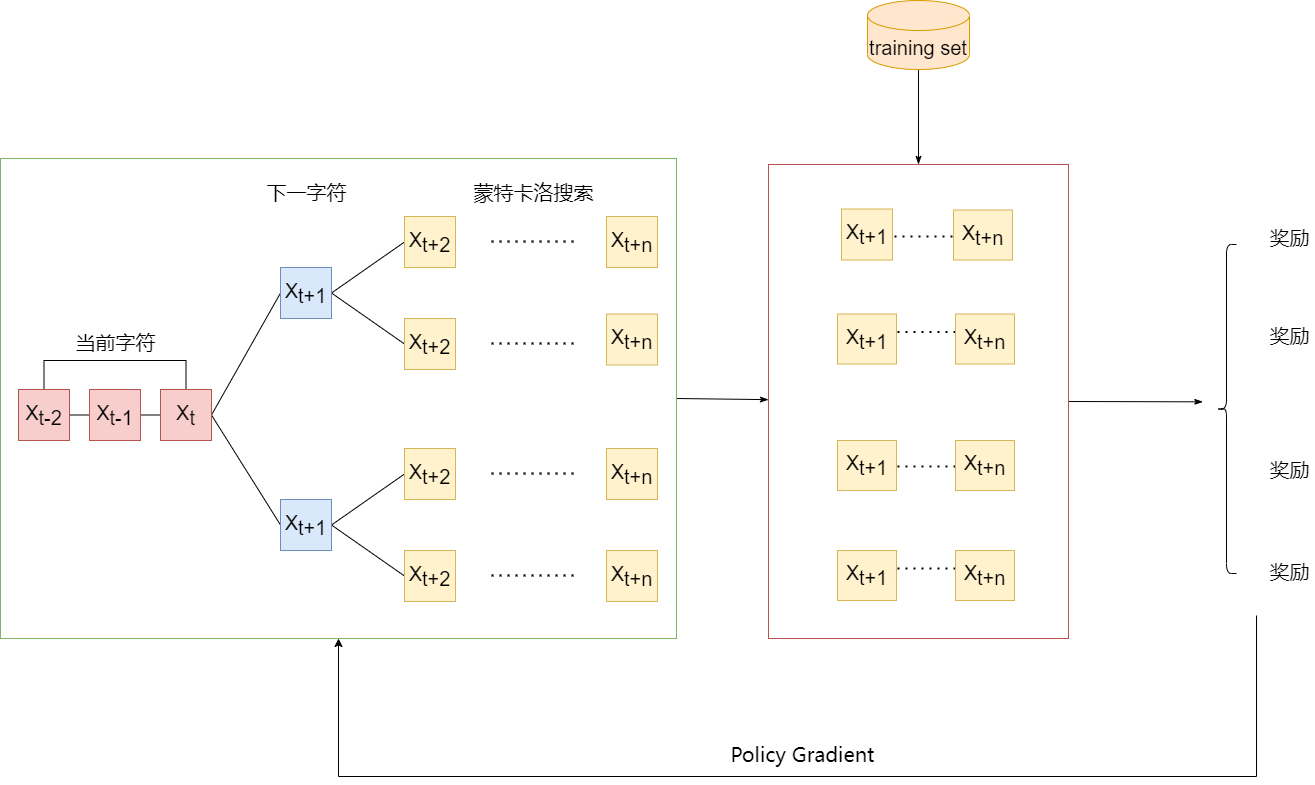

The diagram above was exported from draw.io. Its source (the exported page's mxGraphModel, read from the mxfile embedded in the PNG):
<mxGraphModel dx="1416" dy="173" grid="0" gridSize="10" guides="1" tooltips="1" connect="1" arrows="1" fold="1" page="0" pageScale="1" pageWidth="1169" pageHeight="827" math="0" shadow="0">
  <root>
    <mxCell id="0" />
    <mxCell id="1" parent="0" />
    <mxCell id="9eKWqpQOJqfWMVAcnPYL-89" style="edgeStyle=none;rounded=0;orthogonalLoop=1;jettySize=auto;html=1;exitX=1;exitY=0.5;exitDx=0;exitDy=0;fontSize=20;fontColor=#000000;endArrow=classicThin;endFill=1;" edge="1" parent="1" source="9eKWqpQOJqfWMVAcnPYL-4">
      <mxGeometry relative="1" as="geometry">
        <mxPoint x="1188.3333333333335" y="1076.3333333333335" as="targetPoint" />
      </mxGeometry>
    </mxCell>
    <mxCell id="9eKWqpQOJqfWMVAcnPYL-4" value="" style="rounded=0;whiteSpace=wrap;html=1;fillColor=#FFFFFF;strokeColor=#b85450;fontSize=20;" vertex="1" parent="1">
      <mxGeometry x="754" y="839" width="300" height="474" as="geometry" />
    </mxCell>
    <mxCell id="9eKWqpQOJqfWMVAcnPYL-90" style="edgeStyle=none;rounded=0;orthogonalLoop=1;jettySize=auto;html=1;exitX=1;exitY=0.5;exitDx=0;exitDy=0;fontSize=20;fontColor=#000000;endArrow=classicThin;endFill=1;" edge="1" parent="1" source="9eKWqpQOJqfWMVAcnPYL-2" target="9eKWqpQOJqfWMVAcnPYL-4">
      <mxGeometry relative="1" as="geometry" />
    </mxCell>
    <mxCell id="9eKWqpQOJqfWMVAcnPYL-2" value="" style="rounded=0;whiteSpace=wrap;html=1;fillColor=#FFFFFF;strokeColor=#82b366;fontSize=20;" vertex="1" parent="1">
      <mxGeometry x="-14" y="833" width="676" height="480" as="geometry" />
    </mxCell>
    <mxCell id="9eKWqpQOJqfWMVAcnPYL-85" style="edgeStyle=none;rounded=0;orthogonalLoop=1;jettySize=auto;html=1;exitX=0.5;exitY=1;exitDx=0;exitDy=0;exitPerimeter=0;fontSize=20;endArrow=classicThin;endFill=1;" edge="1" parent="1" source="9eKWqpQOJqfWMVAcnPYL-6" target="9eKWqpQOJqfWMVAcnPYL-4">
      <mxGeometry relative="1" as="geometry" />
    </mxCell>
    <mxCell id="9eKWqpQOJqfWMVAcnPYL-6" value="training set" style="shape=cylinder3;whiteSpace=wrap;html=1;boundedLbl=1;backgroundOutline=1;size=15;fillColor=#ffe6cc;strokeColor=#d79b00;fontSize=20;" vertex="1" parent="1">
      <mxGeometry x="853" y="675" width="102" height="69" as="geometry" />
    </mxCell>
    <mxCell id="9eKWqpQOJqfWMVAcnPYL-29" style="edgeStyle=orthogonalEdgeStyle;rounded=0;orthogonalLoop=1;jettySize=auto;html=1;exitX=1;exitY=0.5;exitDx=0;exitDy=0;entryX=0;entryY=0.5;entryDx=0;entryDy=0;fontSize=20;endArrow=none;endFill=0;" edge="1" parent="1" source="9eKWqpQOJqfWMVAcnPYL-25" target="9eKWqpQOJqfWMVAcnPYL-26">
      <mxGeometry relative="1" as="geometry" />
    </mxCell>
    <mxCell id="9eKWqpQOJqfWMVAcnPYL-31" style="edgeStyle=orthogonalEdgeStyle;rounded=0;orthogonalLoop=1;jettySize=auto;html=1;exitX=0.5;exitY=0;exitDx=0;exitDy=0;entryX=0.5;entryY=0;entryDx=0;entryDy=0;fontSize=20;endArrow=none;endFill=0;" edge="1" parent="1" source="9eKWqpQOJqfWMVAcnPYL-25" target="9eKWqpQOJqfWMVAcnPYL-27">
      <mxGeometry relative="1" as="geometry">
        <Array as="points">
          <mxPoint x="29" y="1035" />
          <mxPoint x="171" y="1035" />
        </Array>
      </mxGeometry>
    </mxCell>
    <mxCell id="9eKWqpQOJqfWMVAcnPYL-25" value="&lt;span style=&quot;font-size: 20px;&quot;&gt;X&lt;/span&gt;&lt;sub style=&quot;font-size: 20px;&quot;&gt;t-2&lt;/sub&gt;" style="rounded=0;whiteSpace=wrap;html=1;fontSize=20;fillColor=#f8cecc;strokeColor=#b85450;" vertex="1" parent="1">
      <mxGeometry x="4" y="1064" width="51" height="51" as="geometry" />
    </mxCell>
    <mxCell id="9eKWqpQOJqfWMVAcnPYL-30" style="edgeStyle=orthogonalEdgeStyle;rounded=0;orthogonalLoop=1;jettySize=auto;html=1;exitX=1;exitY=0.5;exitDx=0;exitDy=0;entryX=0;entryY=0.5;entryDx=0;entryDy=0;fontSize=20;endArrow=none;endFill=0;" edge="1" parent="1" source="9eKWqpQOJqfWMVAcnPYL-26" target="9eKWqpQOJqfWMVAcnPYL-27">
      <mxGeometry relative="1" as="geometry" />
    </mxCell>
    <mxCell id="9eKWqpQOJqfWMVAcnPYL-26" value="&lt;span style=&quot;font-size: 20px;&quot;&gt;X&lt;/span&gt;&lt;sub style=&quot;font-size: 20px;&quot;&gt;t-1&lt;/sub&gt;" style="rounded=0;whiteSpace=wrap;html=1;fontSize=20;fillColor=#f8cecc;strokeColor=#b85450;" vertex="1" parent="1">
      <mxGeometry x="75" y="1064" width="51" height="51" as="geometry" />
    </mxCell>
    <mxCell id="9eKWqpQOJqfWMVAcnPYL-35" style="rounded=0;orthogonalLoop=1;jettySize=auto;html=1;exitX=1;exitY=0.5;exitDx=0;exitDy=0;entryX=0;entryY=0.5;entryDx=0;entryDy=0;fontSize=20;endArrow=none;endFill=0;" edge="1" parent="1" source="9eKWqpQOJqfWMVAcnPYL-27" target="9eKWqpQOJqfWMVAcnPYL-33">
      <mxGeometry relative="1" as="geometry" />
    </mxCell>
    <mxCell id="9eKWqpQOJqfWMVAcnPYL-36" style="edgeStyle=none;rounded=0;orthogonalLoop=1;jettySize=auto;html=1;exitX=1;exitY=0.5;exitDx=0;exitDy=0;entryX=0;entryY=0.5;entryDx=0;entryDy=0;fontSize=20;endArrow=none;endFill=0;" edge="1" parent="1" source="9eKWqpQOJqfWMVAcnPYL-27" target="9eKWqpQOJqfWMVAcnPYL-34">
      <mxGeometry relative="1" as="geometry" />
    </mxCell>
    <mxCell id="9eKWqpQOJqfWMVAcnPYL-27" value="X&lt;sub style=&quot;font-size: 20px;&quot;&gt;t&lt;/sub&gt;" style="rounded=0;whiteSpace=wrap;html=1;fontSize=20;fillColor=#f8cecc;strokeColor=#b85450;" vertex="1" parent="1">
      <mxGeometry x="146" y="1064" width="51" height="51" as="geometry" />
    </mxCell>
    <mxCell id="9eKWqpQOJqfWMVAcnPYL-32" value="当前字符" style="text;html=1;align=center;verticalAlign=middle;resizable=0;points=[];autosize=1;strokeColor=none;fillColor=none;fontSize=20;" vertex="1" parent="1">
      <mxGeometry x="55.5" y="1003" width="90" height="28" as="geometry" />
    </mxCell>
    <mxCell id="9eKWqpQOJqfWMVAcnPYL-41" style="edgeStyle=none;rounded=0;orthogonalLoop=1;jettySize=auto;html=1;exitX=1;exitY=0.5;exitDx=0;exitDy=0;entryX=0;entryY=0.5;entryDx=0;entryDy=0;fontSize=20;endArrow=none;endFill=0;" edge="1" parent="1" source="9eKWqpQOJqfWMVAcnPYL-33" target="9eKWqpQOJqfWMVAcnPYL-39">
      <mxGeometry relative="1" as="geometry" />
    </mxCell>
    <mxCell id="9eKWqpQOJqfWMVAcnPYL-42" style="edgeStyle=none;rounded=0;orthogonalLoop=1;jettySize=auto;html=1;exitX=1;exitY=0.5;exitDx=0;exitDy=0;entryX=0;entryY=0.5;entryDx=0;entryDy=0;fontSize=20;endArrow=none;endFill=0;" edge="1" parent="1" source="9eKWqpQOJqfWMVAcnPYL-33" target="9eKWqpQOJqfWMVAcnPYL-37">
      <mxGeometry relative="1" as="geometry" />
    </mxCell>
    <mxCell id="9eKWqpQOJqfWMVAcnPYL-33" value="X&lt;sub style=&quot;font-size: 20px;&quot;&gt;t+1&lt;/sub&gt;" style="rounded=0;whiteSpace=wrap;html=1;fontSize=20;fillColor=#dae8fc;strokeColor=#6c8ebf;" vertex="1" parent="1">
      <mxGeometry x="266" y="942" width="51" height="51" as="geometry" />
    </mxCell>
    <mxCell id="9eKWqpQOJqfWMVAcnPYL-43" style="edgeStyle=none;rounded=0;orthogonalLoop=1;jettySize=auto;html=1;exitX=1;exitY=0.5;exitDx=0;exitDy=0;entryX=0;entryY=0.5;entryDx=0;entryDy=0;fontSize=20;endArrow=none;endFill=0;" edge="1" parent="1" source="9eKWqpQOJqfWMVAcnPYL-34" target="9eKWqpQOJqfWMVAcnPYL-38">
      <mxGeometry relative="1" as="geometry" />
    </mxCell>
    <mxCell id="9eKWqpQOJqfWMVAcnPYL-44" style="edgeStyle=none;rounded=0;orthogonalLoop=1;jettySize=auto;html=1;exitX=1;exitY=0.5;exitDx=0;exitDy=0;entryX=0;entryY=0.5;entryDx=0;entryDy=0;fontSize=20;endArrow=none;endFill=0;" edge="1" parent="1" source="9eKWqpQOJqfWMVAcnPYL-34" target="9eKWqpQOJqfWMVAcnPYL-40">
      <mxGeometry relative="1" as="geometry" />
    </mxCell>
    <mxCell id="9eKWqpQOJqfWMVAcnPYL-34" value="X&lt;sub style=&quot;font-size: 20px;&quot;&gt;t+1&lt;/sub&gt;" style="rounded=0;whiteSpace=wrap;html=1;fontSize=20;fillColor=#dae8fc;strokeColor=#6c8ebf;" vertex="1" parent="1">
      <mxGeometry x="266" y="1174" width="51" height="51" as="geometry" />
    </mxCell>
    <mxCell id="9eKWqpQOJqfWMVAcnPYL-37" value="X&lt;sub style=&quot;font-size: 20px;&quot;&gt;t+2&lt;/sub&gt;" style="rounded=0;whiteSpace=wrap;html=1;fontSize=20;fillColor=#fff2cc;strokeColor=#d6b656;" vertex="1" parent="1">
      <mxGeometry x="390" y="993" width="51" height="51" as="geometry" />
    </mxCell>
    <mxCell id="9eKWqpQOJqfWMVAcnPYL-38" value="X&lt;sub style=&quot;font-size: 20px;&quot;&gt;t+2&lt;/sub&gt;" style="rounded=0;whiteSpace=wrap;html=1;fontSize=20;fillColor=#fff2cc;strokeColor=#d6b656;" vertex="1" parent="1">
      <mxGeometry x="390" y="1123" width="51" height="51" as="geometry" />
    </mxCell>
    <mxCell id="9eKWqpQOJqfWMVAcnPYL-39" value="X&lt;sub style=&quot;font-size: 20px;&quot;&gt;t+2&lt;/sub&gt;" style="rounded=0;whiteSpace=wrap;html=1;fontSize=20;fillColor=#fff2cc;strokeColor=#d6b656;" vertex="1" parent="1">
      <mxGeometry x="390" y="891" width="51" height="51" as="geometry" />
    </mxCell>
    <mxCell id="9eKWqpQOJqfWMVAcnPYL-40" value="X&lt;sub style=&quot;font-size: 20px;&quot;&gt;t+2&lt;/sub&gt;" style="rounded=0;whiteSpace=wrap;html=1;fontSize=20;fillColor=#fff2cc;strokeColor=#d6b656;" vertex="1" parent="1">
      <mxGeometry x="390" y="1225" width="51" height="51" as="geometry" />
    </mxCell>
    <mxCell id="9eKWqpQOJqfWMVAcnPYL-45" value="下一字符" style="text;html=1;align=center;verticalAlign=middle;resizable=0;points=[];autosize=1;strokeColor=none;fillColor=none;fontSize=20;" vertex="1" parent="1">
      <mxGeometry x="246.5" y="853" width="90" height="28" as="geometry" />
    </mxCell>
    <mxCell id="9eKWqpQOJqfWMVAcnPYL-46" value="" style="endArrow=none;dashed=1;html=1;dashPattern=1 3;strokeWidth=2;rounded=0;fontSize=20;" edge="1" parent="1">
      <mxGeometry width="50" height="50" relative="1" as="geometry">
        <mxPoint x="477" y="915.91" as="sourcePoint" />
        <mxPoint x="565" y="915.91" as="targetPoint" />
        <Array as="points">
          <mxPoint x="524" y="915.91" />
        </Array>
      </mxGeometry>
    </mxCell>
    <mxCell id="9eKWqpQOJqfWMVAcnPYL-47" value="" style="endArrow=none;dashed=1;html=1;dashPattern=1 3;strokeWidth=2;rounded=0;fontSize=20;" edge="1" parent="1">
      <mxGeometry width="50" height="50" relative="1" as="geometry">
        <mxPoint x="477" y="1249.9099999999999" as="sourcePoint" />
        <mxPoint x="565" y="1249.9099999999999" as="targetPoint" />
        <Array as="points">
          <mxPoint x="524" y="1249.9099999999999" />
        </Array>
      </mxGeometry>
    </mxCell>
    <mxCell id="9eKWqpQOJqfWMVAcnPYL-48" value="" style="endArrow=none;dashed=1;html=1;dashPattern=1 3;strokeWidth=2;rounded=0;fontSize=20;" edge="1" parent="1">
      <mxGeometry width="50" height="50" relative="1" as="geometry">
        <mxPoint x="477" y="1147.9099999999999" as="sourcePoint" />
        <mxPoint x="565" y="1147.9099999999999" as="targetPoint" />
        <Array as="points">
          <mxPoint x="524" y="1147.9099999999999" />
        </Array>
      </mxGeometry>
    </mxCell>
    <mxCell id="9eKWqpQOJqfWMVAcnPYL-49" value="" style="endArrow=none;dashed=1;html=1;dashPattern=1 3;strokeWidth=2;rounded=0;fontSize=20;" edge="1" parent="1">
      <mxGeometry width="50" height="50" relative="1" as="geometry">
        <mxPoint x="477" y="1017.9099999999999" as="sourcePoint" />
        <mxPoint x="565" y="1017.9099999999999" as="targetPoint" />
        <Array as="points">
          <mxPoint x="524" y="1017.91" />
        </Array>
      </mxGeometry>
    </mxCell>
    <mxCell id="9eKWqpQOJqfWMVAcnPYL-50" value="X&lt;sub style=&quot;font-size: 20px;&quot;&gt;t+n&lt;/sub&gt;" style="rounded=0;whiteSpace=wrap;html=1;fontSize=20;fillColor=#fff2cc;strokeColor=#d6b656;" vertex="1" parent="1">
      <mxGeometry x="592" y="891" width="51" height="51" as="geometry" />
    </mxCell>
    <mxCell id="9eKWqpQOJqfWMVAcnPYL-51" value="X&lt;sub style=&quot;font-size: 20px;&quot;&gt;t+n&lt;/sub&gt;" style="rounded=0;whiteSpace=wrap;html=1;fontSize=20;fillColor=#fff2cc;strokeColor=#d6b656;" vertex="1" parent="1">
      <mxGeometry x="592" y="988.5" width="51" height="51" as="geometry" />
    </mxCell>
    <mxCell id="9eKWqpQOJqfWMVAcnPYL-52" value="X&lt;sub style=&quot;font-size: 20px;&quot;&gt;t+n&lt;/sub&gt;" style="rounded=0;whiteSpace=wrap;html=1;fontSize=20;fillColor=#fff2cc;strokeColor=#d6b656;" vertex="1" parent="1">
      <mxGeometry x="592" y="1123" width="51" height="51" as="geometry" />
    </mxCell>
    <mxCell id="9eKWqpQOJqfWMVAcnPYL-53" value="X&lt;sub style=&quot;font-size: 20px;&quot;&gt;t+n&lt;/sub&gt;" style="rounded=0;whiteSpace=wrap;html=1;fontSize=20;fillColor=#fff2cc;strokeColor=#d6b656;" vertex="1" parent="1">
      <mxGeometry x="592" y="1225" width="51" height="51" as="geometry" />
    </mxCell>
    <mxCell id="9eKWqpQOJqfWMVAcnPYL-54" value="蒙特卡洛搜索" style="text;html=1;align=center;verticalAlign=middle;resizable=0;points=[];autosize=1;strokeColor=none;fillColor=none;fontSize=20;" vertex="1" parent="1">
      <mxGeometry x="454" y="853" width="130" height="28" as="geometry" />
    </mxCell>
    <mxCell id="9eKWqpQOJqfWMVAcnPYL-55" value="奖励" style="text;html=1;align=center;verticalAlign=middle;resizable=0;points=[];autosize=1;strokeColor=none;fillColor=none;fontSize=20;" vertex="1" parent="1">
      <mxGeometry x="1250" y="898" width="50" height="28" as="geometry" />
    </mxCell>
    <mxCell id="9eKWqpQOJqfWMVAcnPYL-56" value="奖励" style="text;html=1;align=center;verticalAlign=middle;resizable=0;points=[];autosize=1;strokeColor=none;fillColor=none;fontSize=20;" vertex="1" parent="1">
      <mxGeometry x="1250" y="995.5" width="50" height="28" as="geometry" />
    </mxCell>
    <mxCell id="9eKWqpQOJqfWMVAcnPYL-57" value="奖励" style="text;html=1;align=center;verticalAlign=middle;resizable=0;points=[];autosize=1;strokeColor=none;fillColor=none;fontSize=20;" vertex="1" parent="1">
      <mxGeometry x="1250" y="1129.9999999999998" width="50" height="28" as="geometry" />
    </mxCell>
    <mxCell id="9eKWqpQOJqfWMVAcnPYL-58" value="奖励" style="text;html=1;align=center;verticalAlign=middle;resizable=0;points=[];autosize=1;strokeColor=none;fillColor=none;fontSize=20;" vertex="1" parent="1">
      <mxGeometry x="1250" y="1231.9999999999998" width="50" height="28" as="geometry" />
    </mxCell>
    <mxCell id="9eKWqpQOJqfWMVAcnPYL-59" value="X&lt;sub style=&quot;font-size: 20px&quot;&gt;t+1&lt;/sub&gt;" style="rounded=0;whiteSpace=wrap;html=1;fontSize=20;fillColor=#fff2cc;strokeColor=#d6b656;" vertex="1" parent="1">
      <mxGeometry x="827" y="883.5" width="51" height="51" as="geometry" />
    </mxCell>
    <mxCell id="9eKWqpQOJqfWMVAcnPYL-71" value="" style="endArrow=none;dashed=1;html=1;dashPattern=1 3;strokeWidth=2;rounded=0;fontSize=20;" edge="1" parent="1">
      <mxGeometry width="50" height="50" relative="1" as="geometry">
        <mxPoint x="880" y="910.9999999999999" as="sourcePoint" />
        <mxPoint x="944" y="911" as="targetPoint" />
        <Array as="points">
          <mxPoint x="927" y="911" />
        </Array>
      </mxGeometry>
    </mxCell>
    <mxCell id="9eKWqpQOJqfWMVAcnPYL-72" value="" style="endArrow=none;dashed=1;html=1;dashPattern=1 3;strokeWidth=2;rounded=0;fontSize=20;" edge="1" parent="1">
      <mxGeometry width="50" height="50" relative="1" as="geometry">
        <mxPoint x="883" y="1006.41" as="sourcePoint" />
        <mxPoint x="947" y="1006.41" as="targetPoint" />
        <Array as="points">
          <mxPoint x="930" y="1006.41" />
        </Array>
      </mxGeometry>
    </mxCell>
    <mxCell id="9eKWqpQOJqfWMVAcnPYL-73" value="" style="endArrow=none;dashed=1;html=1;dashPattern=1 3;strokeWidth=2;rounded=0;fontSize=20;" edge="1" parent="1">
      <mxGeometry width="50" height="50" relative="1" as="geometry">
        <mxPoint x="883" y="1140.91" as="sourcePoint" />
        <mxPoint x="947" y="1140.91" as="targetPoint" />
        <Array as="points">
          <mxPoint x="930" y="1140.91" />
        </Array>
      </mxGeometry>
    </mxCell>
    <mxCell id="9eKWqpQOJqfWMVAcnPYL-74" value="" style="endArrow=none;dashed=1;html=1;dashPattern=1 3;strokeWidth=2;rounded=0;fontSize=20;" edge="1" parent="1">
      <mxGeometry width="50" height="50" relative="1" as="geometry">
        <mxPoint x="883" y="1242.91" as="sourcePoint" />
        <mxPoint x="947" y="1242.91" as="targetPoint" />
        <Array as="points">
          <mxPoint x="930" y="1242.91" />
        </Array>
      </mxGeometry>
    </mxCell>
    <mxCell id="9eKWqpQOJqfWMVAcnPYL-84" value="" style="shape=curlyBracket;whiteSpace=wrap;html=1;rounded=1;fontSize=20;" vertex="1" parent="1">
      <mxGeometry x="1202" y="919" width="20" height="329" as="geometry" />
    </mxCell>
    <mxCell id="9eKWqpQOJqfWMVAcnPYL-87" value="" style="edgeStyle=elbowEdgeStyle;elbow=vertical;endArrow=classic;html=1;rounded=0;fontSize=20;" edge="1" parent="1" target="9eKWqpQOJqfWMVAcnPYL-2">
      <mxGeometry width="50" height="50" relative="1" as="geometry">
        <mxPoint x="1242" y="1290" as="sourcePoint" />
        <mxPoint x="1469" y="1383" as="targetPoint" />
        <Array as="points">
          <mxPoint x="830" y="1451" />
          <mxPoint x="787" y="1501" />
          <mxPoint x="1464" y="1538" />
        </Array>
      </mxGeometry>
    </mxCell>
    <mxCell id="9eKWqpQOJqfWMVAcnPYL-88" value="&lt;span style=&quot;font-family: sans-serif; font-size: 20px; text-align: left;&quot;&gt;Policy Gradient&lt;/span&gt;" style="text;html=1;align=center;verticalAlign=middle;resizable=0;points=[];autosize=1;strokeColor=none;fillColor=none;fontSize=20;fontColor=#000000;" vertex="1" parent="1">
      <mxGeometry x="711" y="1414" width="154" height="29" as="geometry" />
    </mxCell>
    <mxCell id="9eKWqpQOJqfWMVAcnPYL-91" value="X&lt;sub style=&quot;font-size: 20px&quot;&gt;t+n&lt;/sub&gt;" style="rounded=0;whiteSpace=wrap;html=1;fontSize=20;fillColor=#fff2cc;strokeColor=#d6b656;" vertex="1" parent="1">
      <mxGeometry x="939" y="884.5" width="59" height="50" as="geometry" />
    </mxCell>
    <mxCell id="9eKWqpQOJqfWMVAcnPYL-92" value="X&lt;sub style=&quot;font-size: 20px;&quot;&gt;t+1&lt;/sub&gt;" style="rounded=0;whiteSpace=wrap;html=1;fontSize=20;fillColor=#fff2cc;strokeColor=#d6b656;" vertex="1" parent="1">
      <mxGeometry x="823" y="988.5" width="59" height="50" as="geometry" />
    </mxCell>
    <mxCell id="9eKWqpQOJqfWMVAcnPYL-93" value="X&lt;sub style=&quot;font-size: 20px&quot;&gt;t+n&lt;/sub&gt;" style="rounded=0;whiteSpace=wrap;html=1;fontSize=20;fillColor=#fff2cc;strokeColor=#d6b656;" vertex="1" parent="1">
      <mxGeometry x="941" y="988.5" width="59" height="50" as="geometry" />
    </mxCell>
    <mxCell id="9eKWqpQOJqfWMVAcnPYL-94" value="X&lt;sub style=&quot;font-size: 20px;&quot;&gt;t+1&lt;/sub&gt;" style="rounded=0;whiteSpace=wrap;html=1;fontSize=20;fillColor=#fff2cc;strokeColor=#d6b656;" vertex="1" parent="1">
      <mxGeometry x="823" y="1115" width="59" height="50" as="geometry" />
    </mxCell>
    <mxCell id="9eKWqpQOJqfWMVAcnPYL-95" value="X&lt;sub style=&quot;font-size: 20px&quot;&gt;t+n&lt;/sub&gt;" style="rounded=0;whiteSpace=wrap;html=1;fontSize=20;fillColor=#fff2cc;strokeColor=#d6b656;" vertex="1" parent="1">
      <mxGeometry x="941" y="1115" width="59" height="50" as="geometry" />
    </mxCell>
    <mxCell id="9eKWqpQOJqfWMVAcnPYL-96" value="X&lt;sub style=&quot;font-size: 20px;&quot;&gt;t+1&lt;/sub&gt;" style="rounded=0;whiteSpace=wrap;html=1;fontSize=20;fillColor=#fff2cc;strokeColor=#d6b656;" vertex="1" parent="1">
      <mxGeometry x="823" y="1225" width="59" height="50" as="geometry" />
    </mxCell>
    <mxCell id="9eKWqpQOJqfWMVAcnPYL-97" value="X&lt;sub style=&quot;font-size: 20px&quot;&gt;t+n&lt;/sub&gt;" style="rounded=0;whiteSpace=wrap;html=1;fontSize=20;fillColor=#fff2cc;strokeColor=#d6b656;" vertex="1" parent="1">
      <mxGeometry x="941" y="1225" width="59" height="50" as="geometry" />
    </mxCell>
  </root>
</mxGraphModel>